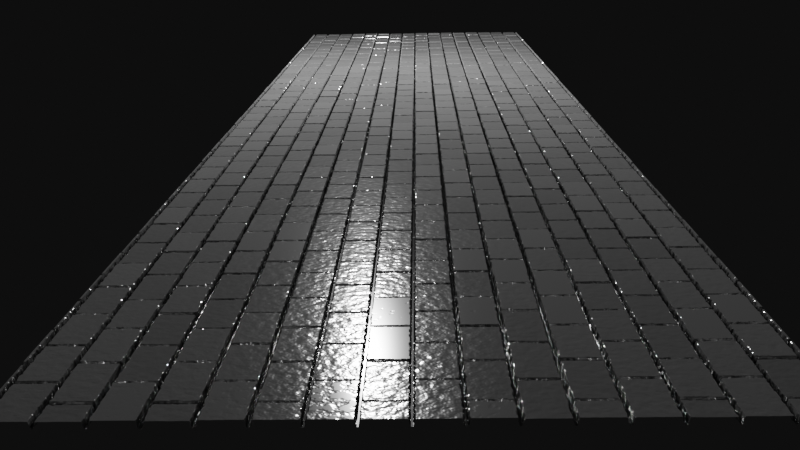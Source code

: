 # Source: BRICKS.blend  (saved by Blender 3.2.14; exported with 4.5.12 LTS)
import bpy
from mathutils import Matrix  # noqa: F401  (used for matrix-valued properties, if any)

bpy.ops.wm.read_factory_settings(use_empty=True)
scene = bpy.context.scene
scene.name = 'Scene'

# ---- collections
col_collection = bpy.data.collections.new('Collection'); scene.collection.children.link(col_collection)

# ---- materials (node trees are filled in below, after node groups)
mat_material_001 = bpy.data.materials.new('Material.001')
mat_material_001.displacement_method = 'DISPLACEMENT'

# ---- material node trees
mat_material_001.use_nodes = True; mat_material_001.node_tree.nodes.clear()
_N = mat_material_001.node_tree.nodes; _L = mat_material_001.node_tree.links
n0 = _N.new('ShaderNodeTexBrick'); n0.name = 'Brick Texture'; n0.location = (-352, 377)
n0.inputs[2].default_value = (1.0, 1.0, 1.0, 1.0)
n0.inputs[4].default_value = 0.8
n0.inputs[6].default_value = 0.5
n1 = _N.new('ShaderNodeNewGeometry'); n1.name = 'Geometry'; n1.location = (-958, 340)
n2 = _N.new('ShaderNodeTexNoise'); n2.name = 'Noise Texture'; n2.location = (-744, 207)
n2.noise_dimensions = '4D'
n2.inputs[2].default_value = 14.7
n3 = _N.new('ShaderNodeMapRange'); n3.name = 'Map Range'; n3.location = (-546, 169)
n3.inputs[3].default_value = 0.001
n3.inputs[4].default_value = 0.03
n4 = _N.new('ShaderNodeTexNoise'); n4.name = 'Noise Texture.001'; n4.location = (-555, 565)
n4.noise_dimensions = '4D'
n4.inputs[1].default_value = 7.6
n4.inputs[2].default_value = 14.7
n5 = _N.new('ShaderNodeMapRange'); n5.name = 'Map Range.001'; n5.location = (-312, 625)
n5.inputs[3].default_value = 0.96
n5.inputs[4].default_value = 1.1
n6 = _N.new('ShaderNodeOutputMaterial'); n6.name = 'Material Output'; n6.location = (736, 383)
n7 = _N.new('ShaderNodeDisplacement'); n7.name = 'Displacement'; n7.location = (209, 258)
n7.inputs[1].default_value = 0.0
n7.inputs[2].default_value = 0.02
n8 = _N.new('ShaderNodeBump'); n8.name = 'Bump'; n8.location = (178, 23)
n8.inputs[1].default_value = 3.0
n8.inputs[2].default_value = 1.0
n9 = _N.new('ShaderNodeMath'); n9.name = 'Math'; n9.location = (-110, 416)
n9.operation = 'MULTIPLY'
n9.use_clamp = True
n10 = _N.new('ShaderNodeBsdfPrincipled'); n10.name = 'Principled BSDF'; n10.location = (415, 411)
n10.distribution = 'GGX'
n10.subsurface_method = 'RANDOM_WALK_SKIN'
n10.inputs[1].default_value = 0.1709
n10.inputs[2].default_value = 0.1436
n10.inputs[3].default_value = 1.45
n10.inputs[13].default_value = 1.0
n10.inputs[27].default_value = (0.0, 0.0, 0.0, 1.0)
n10.inputs[28].default_value = 1.0
_L.new(n1.outputs[0], n0.inputs[0])
_L.new(n1.outputs[0], n2.inputs[0])
_L.new(n2.outputs[0], n3.inputs[0])
_L.new(n3.outputs[0], n0.inputs[5])
_L.new(n1.outputs[0], n4.inputs[0])
_L.new(n4.outputs[0], n5.inputs[0])
_L.new(n0.outputs[0], n9.inputs[0])
_L.new(n5.outputs[0], n9.inputs[1])
_L.new(n9.outputs[0], n8.inputs[3])
_L.new(n9.outputs[0], n7.inputs[0])
_L.new(n9.outputs[0], n10.inputs[0])
_L.new(n7.outputs[0], n6.inputs[2])
_L.new(n10.outputs[0], n6.inputs[0])
n6.is_active_output = True

# ---- world
world_world = bpy.data.worlds.new('World'); scene.world = world_world
world_world.use_nodes = True; world_world.node_tree.nodes.clear()
_N = world_world.node_tree.nodes; _L = world_world.node_tree.links
n0 = _N.new('ShaderNodeOutputWorld'); n0.name = 'World Output'; n0.location = (300, 300)
n1 = _N.new('ShaderNodeBackground'); n1.name = 'Background'; n1.location = (10, 300)
n1.inputs[0].default_value = (0.004255, 0.004255, 0.004255, 1.0)
_L.new(n1.outputs[0], n0.inputs[0])
n0.is_active_output = True
world_world.color = (0.05088, 0.05088, 0.05088)
world_world.use_sun_shadow = False
world_world.sun_shadow_jitter_overblur = 0.0

# ---- cameras
cam_camera = bpy.data.cameras.new('Camera')
cam_camera.clip_end = 100.0
cam_camera.ortho_scale = 7.314

# ---- lights
light_light = bpy.data.lights.new('Light', 'POINT')
light_light.transmission_factor = 0.0
light_light.energy = 1000.0
light_light.shadow_soft_size = 0.1
light_light.shadow_maximum_resolution = 0.006
light_light.use_absolute_resolution = True

# ---- meshes
me_plane = bpy.data.meshes.new('Plane')
me_plane.from_pydata([(-1.0, -1.0, 0.0), (1.0, -1.0, 0.0), (-1.0, 1.0, 0.0), (1.0, 1.0, 0.0)], [], [(0, 1, 3, 2)])
_uv = me_plane.uv_layers.new(name='UVMap')
_uv.uv.foreach_set('vector', [0.0, 0.0, 1.0, 0.0, 1.0, 1.0, 0.0, 1.0])
me_plane.materials.append(mat_material_001)
me_plane.use_remesh_fix_poles = True
me_plane.use_remesh_preserve_attributes = False
me_plane.update()

# ---- objects
ob_light = bpy.data.objects.new('Light', light_light)
ob_camera = bpy.data.objects.new('Camera', cam_camera)
ob_plane = bpy.data.objects.new('Plane', me_plane)

# ---- transforms, parenting, visibility, modifiers, constraints
ob_light.location = (4.076, 1.005, 5.904)
ob_light.rotation_euler = (0.6503, 0.05522, 1.866)
ob_light.lock_rotations_4d = False
ob_light.empty_display_type = 'ARROWS'
ob_light.color = (0.0, 0.0, 0.0, 0.0)
ob_light.lineart.crease_threshold = 0.0
ob_camera.location = (-17.01, -0.0511, 2.793)
ob_camera.rotation_euler = (1.303, 0.01413, -1.557)
ob_camera.lock_rotations_4d = False
ob_camera.empty_display_type = 'ARROWS'
ob_camera.color = (0.0, 0.0, 0.0, 0.0)
ob_camera.display_type = 'WIRE'
ob_camera.lineart.crease_threshold = 0.0
ob_plane.location = (0.0, 0.0, 0.0)
ob_plane.scale = (11.19, 2.537, 2.537)
ob_plane.cycles.use_adaptive_subdivision = True
_m = ob_plane.modifiers.new('Subdivision', 'SUBSURF')
_m.subdivision_type = 'SIMPLE'

# ---- collection membership
col_collection.objects.link(ob_light)
col_collection.objects.link(ob_camera)
col_collection.objects.link(ob_plane)

# ---- scene / render settings (as saved in the file)
scene.camera = ob_camera
scene.frame_start = 1; scene.frame_end = 250; scene.frame_set(1)
scene.render.engine = 'CYCLES'
scene.cycles.feature_set = 'EXPERIMENTAL'
scene.cycles.sampling_pattern = 'TABULATED_SOBOL'
scene.cycles.use_light_tree = False
scene.view_settings.view_transform = 'Filmic'
bpy.context.view_layer.update()

